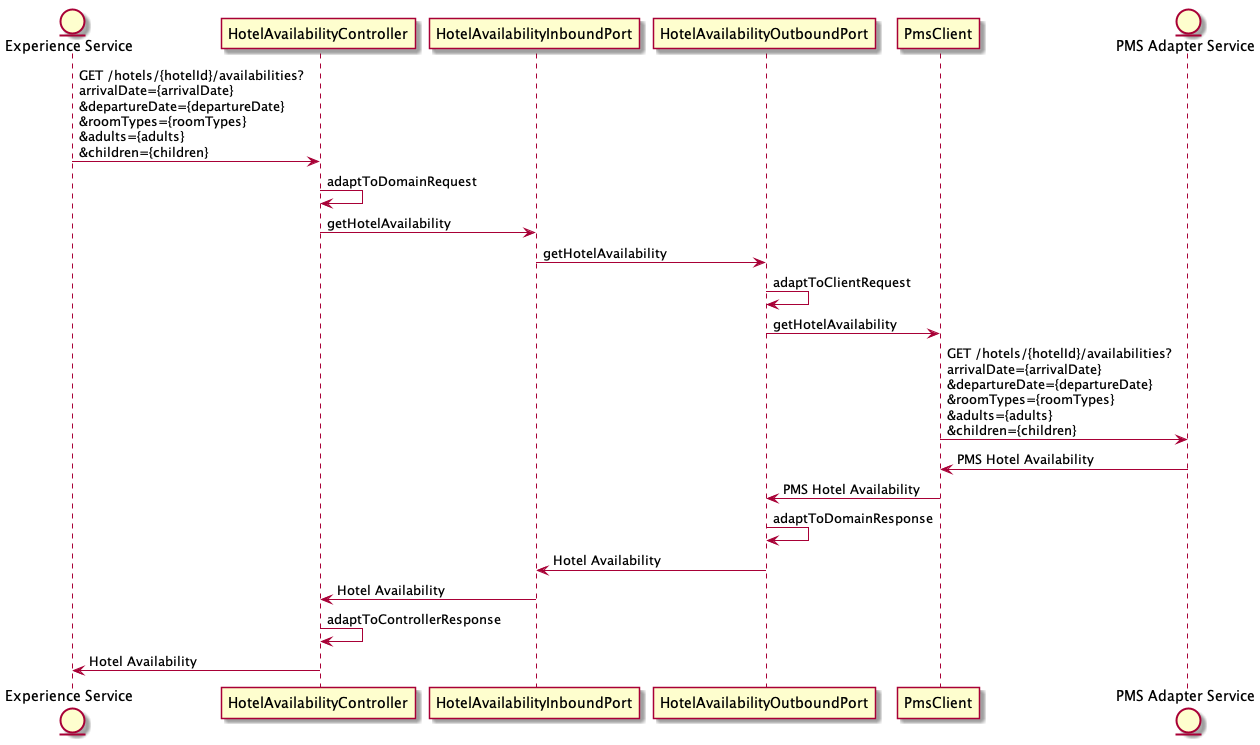

The diagram above was rendered by PlantUML. Its source (embedded in the PNG):
@startuml
entity "Experience Service" as ES
participant HotelAvailabilityController as Controller
participant HotelAvailabilityInboundPort as InboundPort
participant HotelAvailabilityOutboundPort as OutboundPort
participant PmsClient


entity "PMS Adapter Service" as PMS

ES -> Controller: GET /hotels/{hotelId}/availabilities?\narrivalDate={arrivalDate}\n&departureDate={departureDate}\n&roomTypes={roomTypes}\n&adults={adults}\n&children={children}
Controller -> Controller: adaptToDomainRequest
Controller -> InboundPort: getHotelAvailability
InboundPort -> OutboundPort: getHotelAvailability
OutboundPort -> OutboundPort: adaptToClientRequest
OutboundPort -> PmsClient: getHotelAvailability
PmsClient -> PMS: GET /hotels/{hotelId}/availabilities?\narrivalDate={arrivalDate}\n&departureDate={departureDate}\n&roomTypes={roomTypes}\n&adults={adults}\n&children={children}

PmsClient <- PMS: PMS Hotel Availability
OutboundPort <- PmsClient: PMS Hotel Availability
OutboundPort ->  OutboundPort: adaptToDomainResponse
InboundPort <- OutboundPort: Hotel Availability
Controller <- InboundPort: Hotel Availability
Controller -> Controller: adaptToControllerResponse
ES <- Controller: Hotel Availability
@endum